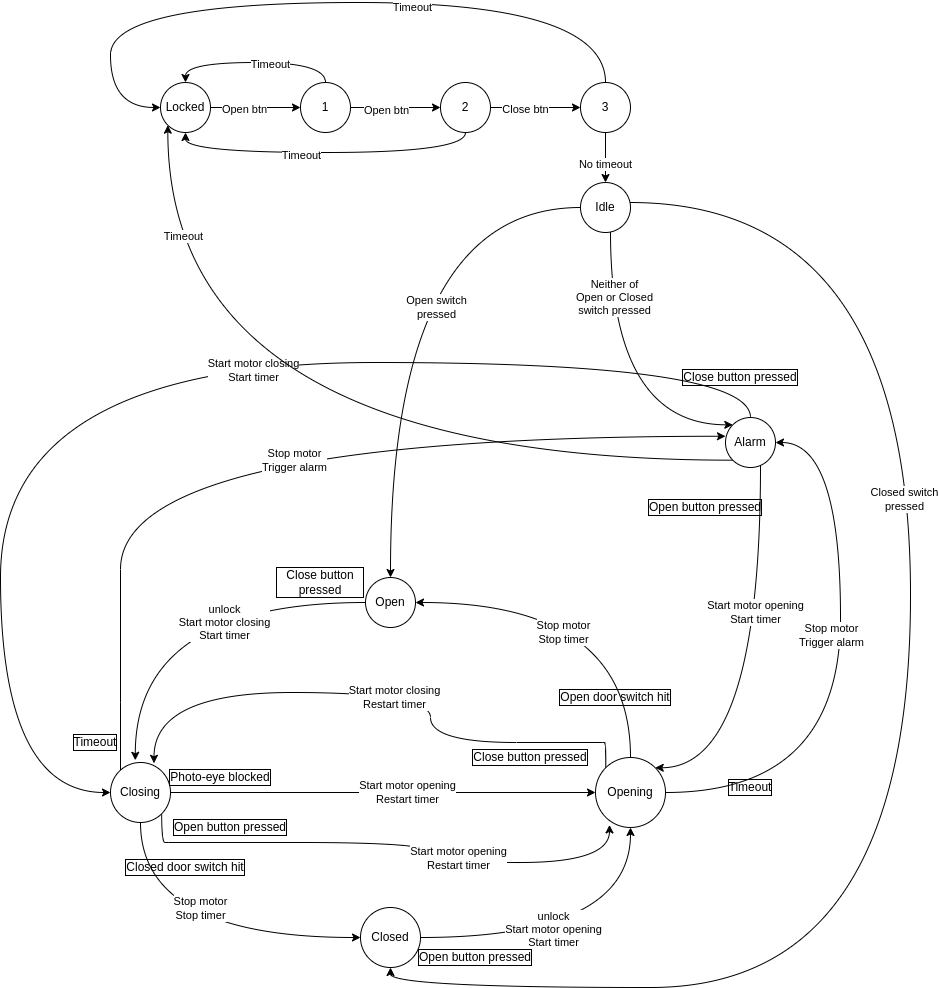

The diagram above was exported from draw.io. Its source (the exported page's mxGraphModel, read from the mxfile embedded in the PNG):
<mxGraphModel dx="2181" dy="2010" grid="1" gridSize="10" guides="1" tooltips="1" connect="1" arrows="1" fold="1" page="1" pageScale="1" pageWidth="827" pageHeight="1169" math="0" shadow="0">
  <root>
    <mxCell id="WIyWlLk6GJQsqaUBKTNV-0" />
    <mxCell id="WIyWlLk6GJQsqaUBKTNV-1" parent="WIyWlLk6GJQsqaUBKTNV-0" />
    <mxCell id="VJo2AUDcr9T1o05i5TyA-7" style="edgeStyle=orthogonalEdgeStyle;curved=1;rounded=0;orthogonalLoop=1;jettySize=auto;html=1;entryX=0.413;entryY=-0.037;entryDx=0;entryDy=0;entryPerimeter=0;" parent="WIyWlLk6GJQsqaUBKTNV-1" source="VJo2AUDcr9T1o05i5TyA-1" target="VJo2AUDcr9T1o05i5TyA-2" edge="1">
      <mxGeometry relative="1" as="geometry" />
    </mxCell>
    <mxCell id="8QXPTsqEDjwsBTx2nN1L-10" value="unlock&lt;br&gt;Start motor closing&lt;br&gt;Start timer" style="edgeLabel;html=1;align=center;verticalAlign=middle;resizable=0;points=[];" parent="VJo2AUDcr9T1o05i5TyA-7" vertex="1" connectable="0">
      <mxGeometry x="-0.1301" y="6" width="80" height="40" relative="1" as="geometry">
        <mxPoint x="-12" y="-6" as="offset" />
      </mxGeometry>
    </mxCell>
    <mxCell id="VJo2AUDcr9T1o05i5TyA-1" value="Open" style="ellipse;whiteSpace=wrap;html=1;aspect=fixed;" parent="WIyWlLk6GJQsqaUBKTNV-1" vertex="1">
      <mxGeometry x="275" y="215" width="50" height="50" as="geometry" />
    </mxCell>
    <mxCell id="VJo2AUDcr9T1o05i5TyA-8" style="edgeStyle=orthogonalEdgeStyle;curved=1;rounded=0;orthogonalLoop=1;jettySize=auto;html=1;entryX=0;entryY=0.5;entryDx=0;entryDy=0;exitX=0.5;exitY=1;exitDx=0;exitDy=0;" parent="WIyWlLk6GJQsqaUBKTNV-1" source="VJo2AUDcr9T1o05i5TyA-2" target="VJo2AUDcr9T1o05i5TyA-3" edge="1">
      <mxGeometry relative="1" as="geometry" />
    </mxCell>
    <mxCell id="8QXPTsqEDjwsBTx2nN1L-8" value="Stop motor&lt;br&gt;Stop timer" style="edgeLabel;html=1;align=center;verticalAlign=middle;resizable=0;points=[];" parent="VJo2AUDcr9T1o05i5TyA-8" vertex="1" connectable="0">
      <mxGeometry x="-0.4348" y="22" width="80" height="40" relative="1" as="geometry">
        <mxPoint x="-2" y="-29" as="offset" />
      </mxGeometry>
    </mxCell>
    <mxCell id="8QXPTsqEDjwsBTx2nN1L-3" style="edgeStyle=orthogonalEdgeStyle;curved=1;rounded=0;orthogonalLoop=1;jettySize=auto;html=1;entryX=0;entryY=0.375;entryDx=0;entryDy=0;entryPerimeter=0;" parent="WIyWlLk6GJQsqaUBKTNV-1" source="VJo2AUDcr9T1o05i5TyA-2" target="8QXPTsqEDjwsBTx2nN1L-0" edge="1">
      <mxGeometry relative="1" as="geometry">
        <Array as="points">
          <mxPoint x="30" y="340" />
          <mxPoint x="30" y="120" />
        </Array>
      </mxGeometry>
    </mxCell>
    <mxCell id="8QXPTsqEDjwsBTx2nN1L-5" value="Stop motor&lt;br&gt;Trigger alarm" style="edgeLabel;html=1;align=center;verticalAlign=middle;resizable=0;points=[];" parent="8QXPTsqEDjwsBTx2nN1L-3" vertex="1" connectable="0">
      <mxGeometry x="0.0831" y="-24" width="90" height="40" relative="1" as="geometry">
        <mxPoint x="-45" y="-20" as="offset" />
      </mxGeometry>
    </mxCell>
    <mxCell id="8QXPTsqEDjwsBTx2nN1L-4" style="edgeStyle=orthogonalEdgeStyle;curved=1;rounded=0;orthogonalLoop=1;jettySize=auto;html=1;entryX=0;entryY=0.5;entryDx=0;entryDy=0;" parent="WIyWlLk6GJQsqaUBKTNV-1" source="VJo2AUDcr9T1o05i5TyA-2" target="VJo2AUDcr9T1o05i5TyA-4" edge="1">
      <mxGeometry relative="1" as="geometry" />
    </mxCell>
    <mxCell id="8QXPTsqEDjwsBTx2nN1L-11" value="Start motor opening&lt;br&gt;Restart timer" style="edgeLabel;html=1;align=center;verticalAlign=middle;resizable=0;points=[];" parent="8QXPTsqEDjwsBTx2nN1L-4" vertex="1" connectable="0">
      <mxGeometry x="-0.0488" width="90" height="40" relative="1" as="geometry">
        <mxPoint x="-10" y="-20" as="offset" />
      </mxGeometry>
    </mxCell>
    <mxCell id="TOwQSqTCi4O5TQMscIi1-3" style="edgeStyle=orthogonalEdgeStyle;curved=1;rounded=0;orthogonalLoop=1;jettySize=auto;html=1;exitX=1;exitY=1;exitDx=0;exitDy=0;entryX=0.2;entryY=0.963;entryDx=0;entryDy=0;entryPerimeter=0;" parent="WIyWlLk6GJQsqaUBKTNV-1" source="VJo2AUDcr9T1o05i5TyA-2" target="VJo2AUDcr9T1o05i5TyA-4" edge="1">
      <mxGeometry relative="1" as="geometry">
        <Array as="points">
          <mxPoint x="78" y="480" />
          <mxPoint x="340" y="480" />
          <mxPoint x="340" y="500" />
          <mxPoint x="516" y="500" />
        </Array>
      </mxGeometry>
    </mxCell>
    <mxCell id="TOwQSqTCi4O5TQMscIi1-6" value="Start motor opening&lt;br&gt;Restart timer" style="edgeLabel;html=1;align=center;verticalAlign=middle;resizable=0;points=[];" parent="TOwQSqTCi4O5TQMscIi1-3" vertex="1" connectable="0">
      <mxGeometry x="0.2936" y="4" width="90" height="40" relative="1" as="geometry">
        <mxPoint x="-45" y="-20" as="offset" />
      </mxGeometry>
    </mxCell>
    <mxCell id="VJo2AUDcr9T1o05i5TyA-2" value="Closing" style="ellipse;whiteSpace=wrap;html=1;aspect=fixed;" parent="WIyWlLk6GJQsqaUBKTNV-1" vertex="1">
      <mxGeometry x="20" y="400" width="60" height="60" as="geometry" />
    </mxCell>
    <mxCell id="VJo2AUDcr9T1o05i5TyA-5" style="edgeStyle=orthogonalEdgeStyle;rounded=0;orthogonalLoop=1;jettySize=auto;html=1;entryX=0.5;entryY=1;entryDx=0;entryDy=0;curved=1;" parent="WIyWlLk6GJQsqaUBKTNV-1" source="VJo2AUDcr9T1o05i5TyA-3" target="VJo2AUDcr9T1o05i5TyA-4" edge="1">
      <mxGeometry relative="1" as="geometry" />
    </mxCell>
    <mxCell id="8QXPTsqEDjwsBTx2nN1L-9" value="unlock&lt;br&gt;Start motor opening&lt;br&gt;Start timer" style="edgeLabel;html=1;align=center;verticalAlign=middle;resizable=0;points=[];" parent="VJo2AUDcr9T1o05i5TyA-5" vertex="1" connectable="0">
      <mxGeometry x="-0.1667" y="8" width="80" height="40" relative="1" as="geometry">
        <mxPoint x="-40" y="-20" as="offset" />
      </mxGeometry>
    </mxCell>
    <mxCell id="VJo2AUDcr9T1o05i5TyA-3" value="Closed" style="ellipse;whiteSpace=wrap;html=1;aspect=fixed;" parent="WIyWlLk6GJQsqaUBKTNV-1" vertex="1">
      <mxGeometry x="270" y="545" width="60" height="60" as="geometry" />
    </mxCell>
    <mxCell id="VJo2AUDcr9T1o05i5TyA-6" style="edgeStyle=orthogonalEdgeStyle;curved=1;rounded=0;orthogonalLoop=1;jettySize=auto;html=1;entryX=1;entryY=0.5;entryDx=0;entryDy=0;exitX=0.5;exitY=0;exitDx=0;exitDy=0;" parent="WIyWlLk6GJQsqaUBKTNV-1" source="VJo2AUDcr9T1o05i5TyA-4" target="VJo2AUDcr9T1o05i5TyA-1" edge="1">
      <mxGeometry relative="1" as="geometry" />
    </mxCell>
    <mxCell id="8QXPTsqEDjwsBTx2nN1L-7" value="Stop motor&lt;br&gt;Stop timer" style="edgeLabel;html=1;align=center;verticalAlign=middle;resizable=0;points=[];" parent="VJo2AUDcr9T1o05i5TyA-6" vertex="1" connectable="0">
      <mxGeometry x="0.2" y="11" width="80" height="40" relative="1" as="geometry">
        <mxPoint x="-40" y="-1" as="offset" />
      </mxGeometry>
    </mxCell>
    <mxCell id="8QXPTsqEDjwsBTx2nN1L-1" style="edgeStyle=orthogonalEdgeStyle;rounded=0;orthogonalLoop=1;jettySize=auto;html=1;entryX=1;entryY=0.5;entryDx=0;entryDy=0;curved=1;startArrow=none;exitX=1;exitY=0.5;exitDx=0;exitDy=0;" parent="WIyWlLk6GJQsqaUBKTNV-1" source="VJo2AUDcr9T1o05i5TyA-4" target="8QXPTsqEDjwsBTx2nN1L-0" edge="1">
      <mxGeometry relative="1" as="geometry">
        <Array as="points">
          <mxPoint x="750" y="430" />
          <mxPoint x="750" y="80" />
        </Array>
      </mxGeometry>
    </mxCell>
    <mxCell id="8QXPTsqEDjwsBTx2nN1L-6" value="Stop motor&lt;br&gt;Trigger alarm" style="edgeLabel;html=1;align=center;verticalAlign=middle;resizable=0;points=[];" parent="8QXPTsqEDjwsBTx2nN1L-1" vertex="1" connectable="0">
      <mxGeometry x="0.1241" y="9" width="90" height="40" relative="1" as="geometry">
        <mxPoint x="-45" y="-20" as="offset" />
      </mxGeometry>
    </mxCell>
    <mxCell id="TOwQSqTCi4O5TQMscIi1-0" style="edgeStyle=orthogonalEdgeStyle;rounded=0;orthogonalLoop=1;jettySize=auto;html=1;exitX=0;exitY=0;exitDx=0;exitDy=0;entryX=0.725;entryY=0.013;entryDx=0;entryDy=0;entryPerimeter=0;curved=1;" parent="WIyWlLk6GJQsqaUBKTNV-1" source="VJo2AUDcr9T1o05i5TyA-4" target="VJo2AUDcr9T1o05i5TyA-2" edge="1">
      <mxGeometry relative="1" as="geometry">
        <Array as="points">
          <mxPoint x="512" y="380" />
          <mxPoint x="340" y="380" />
          <mxPoint x="340" y="330" />
          <mxPoint x="68" y="330" />
        </Array>
      </mxGeometry>
    </mxCell>
    <mxCell id="TOwQSqTCi4O5TQMscIi1-5" value="Start motor closing&lt;br&gt;Restart timer" style="edgeLabel;html=1;align=center;verticalAlign=middle;resizable=0;points=[];" parent="TOwQSqTCi4O5TQMscIi1-0" vertex="1" connectable="0">
      <mxGeometry x="-0.041" y="5" width="90" height="40" relative="1" as="geometry">
        <mxPoint x="-45" y="-20" as="offset" />
      </mxGeometry>
    </mxCell>
    <mxCell id="VJo2AUDcr9T1o05i5TyA-4" value="Opening" style="ellipse;whiteSpace=wrap;html=1;aspect=fixed;" parent="WIyWlLk6GJQsqaUBKTNV-1" vertex="1">
      <mxGeometry x="505" y="395" width="70" height="70" as="geometry" />
    </mxCell>
    <mxCell id="7Yc6fImsXVn3n5VCJ5oX-3" style="edgeStyle=orthogonalEdgeStyle;rounded=0;orthogonalLoop=1;jettySize=auto;html=1;curved=1;entryX=0;entryY=0.5;entryDx=0;entryDy=0;" parent="WIyWlLk6GJQsqaUBKTNV-1" source="8QXPTsqEDjwsBTx2nN1L-0" target="VJo2AUDcr9T1o05i5TyA-2" edge="1">
      <mxGeometry relative="1" as="geometry">
        <Array as="points">
          <mxPoint x="660" />
          <mxPoint x="-90" />
          <mxPoint x="-90" y="430" />
        </Array>
      </mxGeometry>
    </mxCell>
    <mxCell id="7Yc6fImsXVn3n5VCJ5oX-8" value="Start motor closing&lt;br&gt;Start timer" style="edgeLabel;html=1;align=center;verticalAlign=middle;resizable=0;points=[];" parent="7Yc6fImsXVn3n5VCJ5oX-3" vertex="1" connectable="0">
      <mxGeometry x="-0.1791" y="8" width="80" height="40" relative="1" as="geometry">
        <mxPoint x="-40" y="-20" as="offset" />
      </mxGeometry>
    </mxCell>
    <mxCell id="7Yc6fImsXVn3n5VCJ5oX-6" style="edgeStyle=orthogonalEdgeStyle;rounded=0;orthogonalLoop=1;jettySize=auto;html=1;entryX=1;entryY=0;entryDx=0;entryDy=0;curved=1;" parent="WIyWlLk6GJQsqaUBKTNV-1" source="8QXPTsqEDjwsBTx2nN1L-0" target="VJo2AUDcr9T1o05i5TyA-4" edge="1">
      <mxGeometry relative="1" as="geometry">
        <Array as="points">
          <mxPoint x="670" y="405" />
        </Array>
      </mxGeometry>
    </mxCell>
    <mxCell id="7Yc6fImsXVn3n5VCJ5oX-7" value="Start motor opening&lt;br&gt;Start timer" style="edgeLabel;html=1;align=center;verticalAlign=middle;resizable=0;points=[];" parent="7Yc6fImsXVn3n5VCJ5oX-6" vertex="1" connectable="0">
      <mxGeometry x="-0.2781" y="-5" width="80" height="40" relative="1" as="geometry">
        <mxPoint x="-40" y="-20" as="offset" />
      </mxGeometry>
    </mxCell>
    <mxCell id="FJrF2PS5dXuHhRnvNcnO-28" style="edgeStyle=orthogonalEdgeStyle;curved=1;rounded=0;orthogonalLoop=1;jettySize=auto;html=1;exitX=0;exitY=1;exitDx=0;exitDy=0;entryX=0;entryY=1;entryDx=0;entryDy=0;" edge="1" parent="WIyWlLk6GJQsqaUBKTNV-1" source="8QXPTsqEDjwsBTx2nN1L-0" target="FJrF2PS5dXuHhRnvNcnO-0">
      <mxGeometry relative="1" as="geometry" />
    </mxCell>
    <mxCell id="FJrF2PS5dXuHhRnvNcnO-29" value="Timeout" style="edgeLabel;html=1;align=center;verticalAlign=middle;resizable=0;points=[];" vertex="1" connectable="0" parent="FJrF2PS5dXuHhRnvNcnO-28">
      <mxGeometry x="0.7526" y="-15" relative="1" as="geometry">
        <mxPoint as="offset" />
      </mxGeometry>
    </mxCell>
    <mxCell id="8QXPTsqEDjwsBTx2nN1L-0" value="Alarm" style="ellipse;whiteSpace=wrap;html=1;aspect=fixed;" parent="WIyWlLk6GJQsqaUBKTNV-1" vertex="1">
      <mxGeometry x="635" y="55" width="50" height="50" as="geometry" />
    </mxCell>
    <mxCell id="8QXPTsqEDjwsBTx2nN1L-12" value="Open button pressed" style="text;html=1;strokeColor=none;fillColor=none;align=center;verticalAlign=middle;whiteSpace=wrap;rounded=0;labelBorderColor=default;" parent="WIyWlLk6GJQsqaUBKTNV-1" vertex="1">
      <mxGeometry x="315" y="580" width="140" height="30" as="geometry" />
    </mxCell>
    <mxCell id="8QXPTsqEDjwsBTx2nN1L-13" value="Close button pressed" style="text;html=1;strokeColor=none;fillColor=none;align=center;verticalAlign=middle;whiteSpace=wrap;rounded=0;labelBorderColor=default;" parent="WIyWlLk6GJQsqaUBKTNV-1" vertex="1">
      <mxGeometry x="185" y="200" width="90" height="40" as="geometry" />
    </mxCell>
    <mxCell id="8QXPTsqEDjwsBTx2nN1L-14" value="Open door switch hit" style="text;html=1;strokeColor=none;fillColor=none;align=center;verticalAlign=middle;whiteSpace=wrap;rounded=0;labelBorderColor=default;" parent="WIyWlLk6GJQsqaUBKTNV-1" vertex="1">
      <mxGeometry x="460" y="320" width="130" height="30" as="geometry" />
    </mxCell>
    <mxCell id="8QXPTsqEDjwsBTx2nN1L-15" value="Closed door switch hit" style="text;html=1;strokeColor=none;fillColor=none;align=center;verticalAlign=middle;whiteSpace=wrap;rounded=0;labelBorderColor=default;" parent="WIyWlLk6GJQsqaUBKTNV-1" vertex="1">
      <mxGeometry x="25" y="490" width="140" height="30" as="geometry" />
    </mxCell>
    <mxCell id="8QXPTsqEDjwsBTx2nN1L-16" value="Photo-eye blocked" style="text;html=1;strokeColor=none;fillColor=none;align=center;verticalAlign=middle;whiteSpace=wrap;rounded=0;labelBorderColor=default;" parent="WIyWlLk6GJQsqaUBKTNV-1" vertex="1">
      <mxGeometry x="70" y="400" width="120" height="30" as="geometry" />
    </mxCell>
    <mxCell id="8QXPTsqEDjwsBTx2nN1L-19" value="Timeout" style="text;html=1;strokeColor=none;fillColor=none;align=center;verticalAlign=middle;whiteSpace=wrap;rounded=0;labelBorderColor=default;" parent="WIyWlLk6GJQsqaUBKTNV-1" vertex="1">
      <mxGeometry x="-30" y="365" width="70" height="30" as="geometry" />
    </mxCell>
    <mxCell id="8QXPTsqEDjwsBTx2nN1L-34" style="edgeStyle=orthogonalEdgeStyle;curved=1;rounded=0;orthogonalLoop=1;jettySize=auto;html=1;exitX=0.5;exitY=1;exitDx=0;exitDy=0;" parent="WIyWlLk6GJQsqaUBKTNV-1" edge="1">
      <mxGeometry relative="1" as="geometry">
        <mxPoint x="597.5" y="520" as="sourcePoint" />
        <mxPoint x="597.5" y="520" as="targetPoint" />
      </mxGeometry>
    </mxCell>
    <mxCell id="7Yc6fImsXVn3n5VCJ5oX-0" value="Close button pressed" style="text;html=1;strokeColor=none;fillColor=none;align=center;verticalAlign=middle;whiteSpace=wrap;rounded=0;labelBorderColor=default;" parent="WIyWlLk6GJQsqaUBKTNV-1" vertex="1">
      <mxGeometry x="580" width="140" height="30" as="geometry" />
    </mxCell>
    <mxCell id="7Yc6fImsXVn3n5VCJ5oX-5" value="Open button pressed" style="text;html=1;strokeColor=none;fillColor=none;align=center;verticalAlign=middle;whiteSpace=wrap;rounded=0;labelBorderColor=default;" parent="WIyWlLk6GJQsqaUBKTNV-1" vertex="1">
      <mxGeometry x="545" y="130" width="140" height="30" as="geometry" />
    </mxCell>
    <mxCell id="TOwQSqTCi4O5TQMscIi1-2" value="Close button pressed" style="text;html=1;strokeColor=none;fillColor=none;align=center;verticalAlign=middle;whiteSpace=wrap;rounded=0;labelBorderColor=default;" parent="WIyWlLk6GJQsqaUBKTNV-1" vertex="1">
      <mxGeometry x="370" y="380" width="140" height="30" as="geometry" />
    </mxCell>
    <mxCell id="TOwQSqTCi4O5TQMscIi1-4" value="Open button pressed" style="text;html=1;strokeColor=none;fillColor=none;align=center;verticalAlign=middle;whiteSpace=wrap;rounded=0;labelBorderColor=default;" parent="WIyWlLk6GJQsqaUBKTNV-1" vertex="1">
      <mxGeometry x="70" y="450" width="140" height="30" as="geometry" />
    </mxCell>
    <mxCell id="8QXPTsqEDjwsBTx2nN1L-20" value="Timeout" style="text;html=1;strokeColor=none;fillColor=none;align=center;verticalAlign=middle;whiteSpace=wrap;rounded=0;labelBorderColor=default;" parent="WIyWlLk6GJQsqaUBKTNV-1" vertex="1">
      <mxGeometry x="625" y="410" width="70" height="30" as="geometry" />
    </mxCell>
    <mxCell id="FJrF2PS5dXuHhRnvNcnO-4" style="edgeStyle=orthogonalEdgeStyle;rounded=0;orthogonalLoop=1;jettySize=auto;html=1;entryX=0;entryY=0.5;entryDx=0;entryDy=0;" edge="1" parent="WIyWlLk6GJQsqaUBKTNV-1" source="FJrF2PS5dXuHhRnvNcnO-0" target="FJrF2PS5dXuHhRnvNcnO-1">
      <mxGeometry relative="1" as="geometry" />
    </mxCell>
    <mxCell id="FJrF2PS5dXuHhRnvNcnO-13" value="Open btn" style="edgeLabel;html=1;align=center;verticalAlign=middle;resizable=0;points=[];" vertex="1" connectable="0" parent="FJrF2PS5dXuHhRnvNcnO-4">
      <mxGeometry x="-0.2667" y="-1" relative="1" as="geometry">
        <mxPoint as="offset" />
      </mxGeometry>
    </mxCell>
    <mxCell id="FJrF2PS5dXuHhRnvNcnO-0" value="Locked" style="ellipse;whiteSpace=wrap;html=1;aspect=fixed;" vertex="1" parent="WIyWlLk6GJQsqaUBKTNV-1">
      <mxGeometry x="70" y="-280" width="50" height="50" as="geometry" />
    </mxCell>
    <mxCell id="FJrF2PS5dXuHhRnvNcnO-5" style="edgeStyle=orthogonalEdgeStyle;rounded=0;orthogonalLoop=1;jettySize=auto;html=1;entryX=0;entryY=0.5;entryDx=0;entryDy=0;" edge="1" parent="WIyWlLk6GJQsqaUBKTNV-1" source="FJrF2PS5dXuHhRnvNcnO-1" target="FJrF2PS5dXuHhRnvNcnO-2">
      <mxGeometry relative="1" as="geometry" />
    </mxCell>
    <mxCell id="FJrF2PS5dXuHhRnvNcnO-14" value="Open btn" style="edgeLabel;html=1;align=center;verticalAlign=middle;resizable=0;points=[];" vertex="1" connectable="0" parent="FJrF2PS5dXuHhRnvNcnO-5">
      <mxGeometry x="-0.2222" y="-2" relative="1" as="geometry">
        <mxPoint as="offset" />
      </mxGeometry>
    </mxCell>
    <mxCell id="FJrF2PS5dXuHhRnvNcnO-7" style="edgeStyle=orthogonalEdgeStyle;rounded=0;orthogonalLoop=1;jettySize=auto;html=1;entryX=0.5;entryY=0;entryDx=0;entryDy=0;curved=1;exitX=0.5;exitY=0;exitDx=0;exitDy=0;" edge="1" parent="WIyWlLk6GJQsqaUBKTNV-1" source="FJrF2PS5dXuHhRnvNcnO-1" target="FJrF2PS5dXuHhRnvNcnO-0">
      <mxGeometry relative="1" as="geometry" />
    </mxCell>
    <mxCell id="FJrF2PS5dXuHhRnvNcnO-11" value="Timeout" style="edgeLabel;html=1;align=center;verticalAlign=middle;resizable=0;points=[];" vertex="1" connectable="0" parent="FJrF2PS5dXuHhRnvNcnO-7">
      <mxGeometry x="-0.1556" y="1" relative="1" as="geometry">
        <mxPoint as="offset" />
      </mxGeometry>
    </mxCell>
    <mxCell id="FJrF2PS5dXuHhRnvNcnO-1" value="1" style="ellipse;whiteSpace=wrap;html=1;aspect=fixed;" vertex="1" parent="WIyWlLk6GJQsqaUBKTNV-1">
      <mxGeometry x="210" y="-280" width="50" height="50" as="geometry" />
    </mxCell>
    <mxCell id="FJrF2PS5dXuHhRnvNcnO-6" style="edgeStyle=orthogonalEdgeStyle;rounded=0;orthogonalLoop=1;jettySize=auto;html=1;entryX=0;entryY=0.5;entryDx=0;entryDy=0;" edge="1" parent="WIyWlLk6GJQsqaUBKTNV-1" source="FJrF2PS5dXuHhRnvNcnO-2" target="FJrF2PS5dXuHhRnvNcnO-3">
      <mxGeometry relative="1" as="geometry" />
    </mxCell>
    <mxCell id="FJrF2PS5dXuHhRnvNcnO-15" value="Close btn" style="edgeLabel;html=1;align=center;verticalAlign=middle;resizable=0;points=[];" vertex="1" connectable="0" parent="FJrF2PS5dXuHhRnvNcnO-6">
      <mxGeometry x="-0.2444" y="-1" relative="1" as="geometry">
        <mxPoint as="offset" />
      </mxGeometry>
    </mxCell>
    <mxCell id="FJrF2PS5dXuHhRnvNcnO-8" style="edgeStyle=orthogonalEdgeStyle;curved=1;rounded=0;orthogonalLoop=1;jettySize=auto;html=1;entryX=0.5;entryY=1;entryDx=0;entryDy=0;exitX=0.5;exitY=1;exitDx=0;exitDy=0;" edge="1" parent="WIyWlLk6GJQsqaUBKTNV-1" source="FJrF2PS5dXuHhRnvNcnO-2" target="FJrF2PS5dXuHhRnvNcnO-0">
      <mxGeometry relative="1" as="geometry" />
    </mxCell>
    <mxCell id="FJrF2PS5dXuHhRnvNcnO-12" value="Timeout" style="edgeLabel;html=1;align=center;verticalAlign=middle;resizable=0;points=[];" vertex="1" connectable="0" parent="FJrF2PS5dXuHhRnvNcnO-8">
      <mxGeometry x="0.1563" y="2" relative="1" as="geometry">
        <mxPoint as="offset" />
      </mxGeometry>
    </mxCell>
    <mxCell id="FJrF2PS5dXuHhRnvNcnO-2" value="2" style="ellipse;whiteSpace=wrap;html=1;aspect=fixed;" vertex="1" parent="WIyWlLk6GJQsqaUBKTNV-1">
      <mxGeometry x="350" y="-280" width="50" height="50" as="geometry" />
    </mxCell>
    <mxCell id="FJrF2PS5dXuHhRnvNcnO-9" style="edgeStyle=orthogonalEdgeStyle;curved=1;rounded=0;orthogonalLoop=1;jettySize=auto;html=1;entryX=0;entryY=0.5;entryDx=0;entryDy=0;exitX=0.5;exitY=0;exitDx=0;exitDy=0;" edge="1" parent="WIyWlLk6GJQsqaUBKTNV-1" source="FJrF2PS5dXuHhRnvNcnO-3" target="FJrF2PS5dXuHhRnvNcnO-0">
      <mxGeometry relative="1" as="geometry">
        <Array as="points">
          <mxPoint x="515" y="-360" />
          <mxPoint x="20" y="-360" />
          <mxPoint x="20" y="-255" />
        </Array>
      </mxGeometry>
    </mxCell>
    <mxCell id="FJrF2PS5dXuHhRnvNcnO-10" value="Timeout" style="edgeLabel;html=1;align=center;verticalAlign=middle;resizable=0;points=[];" vertex="1" connectable="0" parent="FJrF2PS5dXuHhRnvNcnO-9">
      <mxGeometry x="-0.2493" y="4" relative="1" as="geometry">
        <mxPoint as="offset" />
      </mxGeometry>
    </mxCell>
    <mxCell id="FJrF2PS5dXuHhRnvNcnO-17" style="edgeStyle=orthogonalEdgeStyle;curved=1;rounded=0;orthogonalLoop=1;jettySize=auto;html=1;entryX=0.5;entryY=0;entryDx=0;entryDy=0;" edge="1" parent="WIyWlLk6GJQsqaUBKTNV-1" source="FJrF2PS5dXuHhRnvNcnO-3" target="FJrF2PS5dXuHhRnvNcnO-16">
      <mxGeometry relative="1" as="geometry" />
    </mxCell>
    <mxCell id="FJrF2PS5dXuHhRnvNcnO-18" value="No timeout" style="edgeLabel;html=1;align=center;verticalAlign=middle;resizable=0;points=[];" vertex="1" connectable="0" parent="FJrF2PS5dXuHhRnvNcnO-17">
      <mxGeometry x="0.221" y="-1" relative="1" as="geometry">
        <mxPoint as="offset" />
      </mxGeometry>
    </mxCell>
    <mxCell id="FJrF2PS5dXuHhRnvNcnO-3" value="3" style="ellipse;whiteSpace=wrap;html=1;aspect=fixed;" vertex="1" parent="WIyWlLk6GJQsqaUBKTNV-1">
      <mxGeometry x="490" y="-280" width="50" height="50" as="geometry" />
    </mxCell>
    <mxCell id="FJrF2PS5dXuHhRnvNcnO-19" style="edgeStyle=orthogonalEdgeStyle;curved=1;rounded=0;orthogonalLoop=1;jettySize=auto;html=1;entryX=0.5;entryY=0;entryDx=0;entryDy=0;" edge="1" parent="WIyWlLk6GJQsqaUBKTNV-1" source="FJrF2PS5dXuHhRnvNcnO-16" target="VJo2AUDcr9T1o05i5TyA-1">
      <mxGeometry relative="1" as="geometry" />
    </mxCell>
    <mxCell id="FJrF2PS5dXuHhRnvNcnO-20" value="Open switch&lt;br&gt;pressed" style="edgeLabel;html=1;align=center;verticalAlign=middle;resizable=0;points=[];" vertex="1" connectable="0" parent="FJrF2PS5dXuHhRnvNcnO-19">
      <mxGeometry x="0.0321" y="45" relative="1" as="geometry">
        <mxPoint as="offset" />
      </mxGeometry>
    </mxCell>
    <mxCell id="FJrF2PS5dXuHhRnvNcnO-21" style="edgeStyle=orthogonalEdgeStyle;curved=1;rounded=0;orthogonalLoop=1;jettySize=auto;html=1;entryX=0.5;entryY=1;entryDx=0;entryDy=0;" edge="1" parent="WIyWlLk6GJQsqaUBKTNV-1" source="FJrF2PS5dXuHhRnvNcnO-16" target="VJo2AUDcr9T1o05i5TyA-3">
      <mxGeometry relative="1" as="geometry">
        <Array as="points">
          <mxPoint x="820" y="-160" />
          <mxPoint x="820" y="625" />
          <mxPoint x="300" y="625" />
        </Array>
      </mxGeometry>
    </mxCell>
    <mxCell id="FJrF2PS5dXuHhRnvNcnO-22" value="Closed switch&lt;br&gt;pressed" style="edgeLabel;html=1;align=center;verticalAlign=middle;resizable=0;points=[];" vertex="1" connectable="0" parent="FJrF2PS5dXuHhRnvNcnO-21">
      <mxGeometry x="-0.2812" y="-7" relative="1" as="geometry">
        <mxPoint as="offset" />
      </mxGeometry>
    </mxCell>
    <mxCell id="FJrF2PS5dXuHhRnvNcnO-24" style="edgeStyle=orthogonalEdgeStyle;curved=1;rounded=0;orthogonalLoop=1;jettySize=auto;html=1;entryX=0;entryY=0;entryDx=0;entryDy=0;" edge="1" parent="WIyWlLk6GJQsqaUBKTNV-1" source="FJrF2PS5dXuHhRnvNcnO-16" target="8QXPTsqEDjwsBTx2nN1L-0">
      <mxGeometry relative="1" as="geometry">
        <Array as="points">
          <mxPoint x="520" y="62" />
        </Array>
      </mxGeometry>
    </mxCell>
    <mxCell id="FJrF2PS5dXuHhRnvNcnO-25" value="Neither of&lt;br&gt;Open or Closed&lt;br&gt;switch pressed" style="edgeLabel;html=1;align=center;verticalAlign=middle;resizable=0;points=[];" vertex="1" connectable="0" parent="FJrF2PS5dXuHhRnvNcnO-24">
      <mxGeometry x="-0.5906" y="3" relative="1" as="geometry">
        <mxPoint as="offset" />
      </mxGeometry>
    </mxCell>
    <mxCell id="FJrF2PS5dXuHhRnvNcnO-16" value="Idle" style="ellipse;whiteSpace=wrap;html=1;aspect=fixed;" vertex="1" parent="WIyWlLk6GJQsqaUBKTNV-1">
      <mxGeometry x="490" y="-180" width="50" height="50" as="geometry" />
    </mxCell>
  </root>
</mxGraphModel>